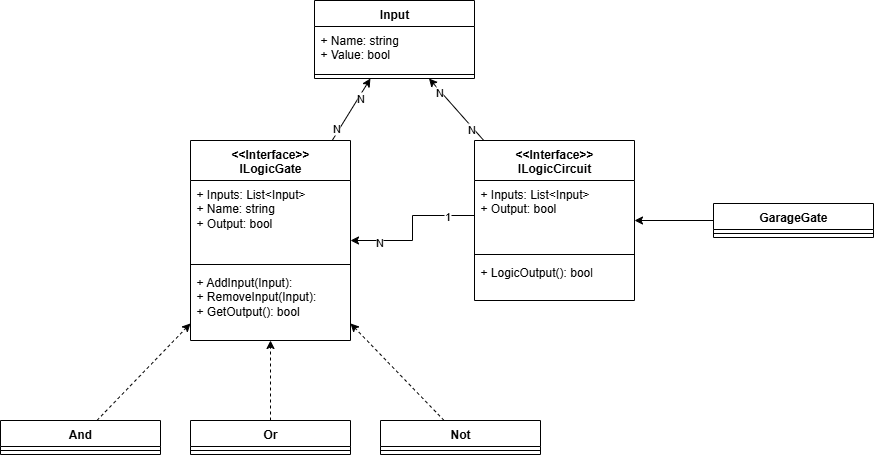

The diagram above was exported from draw.io. Its source (the exported page's mxGraphModel, read from the mxfile embedded in the PNG):
<mxGraphModel dx="1042" dy="1703" grid="1" gridSize="10" guides="1" tooltips="1" connect="1" arrows="0" fold="1" page="1" pageScale="1" pageWidth="827" pageHeight="1169" math="0" shadow="0">
  <root>
    <mxCell id="0" />
    <mxCell id="1" parent="0" />
    <mxCell id="ZZnuchMII4n00w_LbvE1-19" style="edgeStyle=orthogonalEdgeStyle;rounded=0;orthogonalLoop=1;jettySize=auto;html=1;dashed=1;" edge="1" parent="1" source="ZZnuchMII4n00w_LbvE1-1" target="ZZnuchMII4n00w_LbvE1-5">
      <mxGeometry relative="1" as="geometry" />
    </mxCell>
    <mxCell id="ZZnuchMII4n00w_LbvE1-1" value="Or" style="swimlane;fontStyle=1;align=center;verticalAlign=top;childLayout=stackLayout;horizontal=1;startSize=26;horizontalStack=0;resizeParent=1;resizeParentMax=0;resizeLast=0;collapsible=1;marginBottom=0;whiteSpace=wrap;html=1;" vertex="1" parent="1">
      <mxGeometry x="290" y="280" width="160" height="34" as="geometry" />
    </mxCell>
    <mxCell id="ZZnuchMII4n00w_LbvE1-3" value="" style="line;strokeWidth=1;fillColor=none;align=left;verticalAlign=middle;spacingTop=-1;spacingLeft=3;spacingRight=3;rotatable=0;labelPosition=right;points=[];portConstraint=eastwest;strokeColor=inherit;" vertex="1" parent="ZZnuchMII4n00w_LbvE1-1">
      <mxGeometry y="26" width="160" height="8" as="geometry" />
    </mxCell>
    <mxCell id="ZZnuchMII4n00w_LbvE1-30" style="rounded=0;orthogonalLoop=1;jettySize=auto;html=1;" edge="1" parent="1" source="ZZnuchMII4n00w_LbvE1-5" target="ZZnuchMII4n00w_LbvE1-20">
      <mxGeometry relative="1" as="geometry" />
    </mxCell>
    <mxCell id="ZZnuchMII4n00w_LbvE1-32" value="N" style="edgeLabel;html=1;align=center;verticalAlign=middle;resizable=0;points=[];" vertex="1" connectable="0" parent="ZZnuchMII4n00w_LbvE1-30">
      <mxGeometry x="0.4099" y="-1" relative="1" as="geometry">
        <mxPoint as="offset" />
      </mxGeometry>
    </mxCell>
    <mxCell id="ZZnuchMII4n00w_LbvE1-33" value="N" style="edgeLabel;html=1;align=center;verticalAlign=middle;resizable=0;points=[];" vertex="1" connectable="0" parent="ZZnuchMII4n00w_LbvE1-30">
      <mxGeometry x="-0.637" y="3" relative="1" as="geometry">
        <mxPoint as="offset" />
      </mxGeometry>
    </mxCell>
    <mxCell id="ZZnuchMII4n00w_LbvE1-5" value="&amp;lt;&amp;lt;Interface&amp;gt;&amp;gt;&lt;br&gt;ILogicGate" style="swimlane;fontStyle=1;align=center;verticalAlign=top;childLayout=stackLayout;horizontal=1;startSize=40;horizontalStack=0;resizeParent=1;resizeParentMax=0;resizeLast=0;collapsible=1;marginBottom=0;whiteSpace=wrap;html=1;" vertex="1" parent="1">
      <mxGeometry x="290" width="160" height="200" as="geometry" />
    </mxCell>
    <mxCell id="ZZnuchMII4n00w_LbvE1-6" value="+ Inputs: List&amp;lt;Input&amp;gt;&lt;div&gt;+ Name: string&lt;/div&gt;&lt;div&gt;+ Output: bool&lt;/div&gt;" style="text;strokeColor=none;fillColor=none;align=left;verticalAlign=top;spacingLeft=4;spacingRight=4;overflow=hidden;rotatable=0;points=[[0,0.5],[1,0.5]];portConstraint=eastwest;whiteSpace=wrap;html=1;" vertex="1" parent="ZZnuchMII4n00w_LbvE1-5">
      <mxGeometry y="40" width="160" height="80" as="geometry" />
    </mxCell>
    <mxCell id="ZZnuchMII4n00w_LbvE1-7" value="" style="line;strokeWidth=1;fillColor=none;align=left;verticalAlign=middle;spacingTop=-1;spacingLeft=3;spacingRight=3;rotatable=0;labelPosition=right;points=[];portConstraint=eastwest;strokeColor=inherit;" vertex="1" parent="ZZnuchMII4n00w_LbvE1-5">
      <mxGeometry y="120" width="160" height="8" as="geometry" />
    </mxCell>
    <mxCell id="ZZnuchMII4n00w_LbvE1-8" value="+ AddInput(Input):&amp;nbsp;&lt;div&gt;+ RemoveInput(Input):&lt;/div&gt;&lt;div&gt;+ GetOutput(): bool&lt;/div&gt;" style="text;strokeColor=none;fillColor=none;align=left;verticalAlign=top;spacingLeft=4;spacingRight=4;overflow=hidden;rotatable=0;points=[[0,0.5],[1,0.5]];portConstraint=eastwest;whiteSpace=wrap;html=1;" vertex="1" parent="ZZnuchMII4n00w_LbvE1-5">
      <mxGeometry y="128" width="160" height="72" as="geometry" />
    </mxCell>
    <mxCell id="ZZnuchMII4n00w_LbvE1-18" style="rounded=0;orthogonalLoop=1;jettySize=auto;html=1;dashed=1;" edge="1" parent="1" source="ZZnuchMII4n00w_LbvE1-9" target="ZZnuchMII4n00w_LbvE1-5">
      <mxGeometry relative="1" as="geometry" />
    </mxCell>
    <mxCell id="ZZnuchMII4n00w_LbvE1-9" value="And" style="swimlane;fontStyle=1;align=center;verticalAlign=top;childLayout=stackLayout;horizontal=1;startSize=26;horizontalStack=0;resizeParent=1;resizeParentMax=0;resizeLast=0;collapsible=1;marginBottom=0;whiteSpace=wrap;html=1;" vertex="1" parent="1">
      <mxGeometry x="100" y="280" width="160" height="34" as="geometry" />
    </mxCell>
    <mxCell id="ZZnuchMII4n00w_LbvE1-11" value="" style="line;strokeWidth=1;fillColor=none;align=left;verticalAlign=middle;spacingTop=-1;spacingLeft=3;spacingRight=3;rotatable=0;labelPosition=right;points=[];portConstraint=eastwest;strokeColor=inherit;" vertex="1" parent="ZZnuchMII4n00w_LbvE1-9">
      <mxGeometry y="26" width="160" height="8" as="geometry" />
    </mxCell>
    <mxCell id="ZZnuchMII4n00w_LbvE1-17" style="rounded=0;orthogonalLoop=1;jettySize=auto;html=1;dashed=1;" edge="1" parent="1" source="ZZnuchMII4n00w_LbvE1-13" target="ZZnuchMII4n00w_LbvE1-5">
      <mxGeometry relative="1" as="geometry" />
    </mxCell>
    <mxCell id="ZZnuchMII4n00w_LbvE1-13" value="Not" style="swimlane;fontStyle=1;align=center;verticalAlign=top;childLayout=stackLayout;horizontal=1;startSize=26;horizontalStack=0;resizeParent=1;resizeParentMax=0;resizeLast=0;collapsible=1;marginBottom=0;whiteSpace=wrap;html=1;" vertex="1" parent="1">
      <mxGeometry x="480" y="280" width="160" height="34" as="geometry" />
    </mxCell>
    <mxCell id="ZZnuchMII4n00w_LbvE1-15" value="" style="line;strokeWidth=1;fillColor=none;align=left;verticalAlign=middle;spacingTop=-1;spacingLeft=3;spacingRight=3;rotatable=0;labelPosition=right;points=[];portConstraint=eastwest;strokeColor=inherit;" vertex="1" parent="ZZnuchMII4n00w_LbvE1-13">
      <mxGeometry y="26" width="160" height="8" as="geometry" />
    </mxCell>
    <mxCell id="ZZnuchMII4n00w_LbvE1-20" value="Input" style="swimlane;fontStyle=1;align=center;verticalAlign=top;childLayout=stackLayout;horizontal=1;startSize=26;horizontalStack=0;resizeParent=1;resizeParentMax=0;resizeLast=0;collapsible=1;marginBottom=0;whiteSpace=wrap;html=1;" vertex="1" parent="1">
      <mxGeometry x="414" y="-140" width="160" height="78" as="geometry" />
    </mxCell>
    <mxCell id="ZZnuchMII4n00w_LbvE1-21" value="+ Name: string&lt;div&gt;+ Value: bool&lt;/div&gt;" style="text;strokeColor=none;fillColor=none;align=left;verticalAlign=top;spacingLeft=4;spacingRight=4;overflow=hidden;rotatable=0;points=[[0,0.5],[1,0.5]];portConstraint=eastwest;whiteSpace=wrap;html=1;" vertex="1" parent="ZZnuchMII4n00w_LbvE1-20">
      <mxGeometry y="26" width="160" height="44" as="geometry" />
    </mxCell>
    <mxCell id="ZZnuchMII4n00w_LbvE1-22" value="" style="line;strokeWidth=1;fillColor=none;align=left;verticalAlign=middle;spacingTop=-1;spacingLeft=3;spacingRight=3;rotatable=0;labelPosition=right;points=[];portConstraint=eastwest;strokeColor=inherit;" vertex="1" parent="ZZnuchMII4n00w_LbvE1-20">
      <mxGeometry y="70" width="160" height="8" as="geometry" />
    </mxCell>
    <mxCell id="ZZnuchMII4n00w_LbvE1-29" style="rounded=0;orthogonalLoop=1;jettySize=auto;html=1;" edge="1" parent="1" source="ZZnuchMII4n00w_LbvE1-24" target="ZZnuchMII4n00w_LbvE1-20">
      <mxGeometry relative="1" as="geometry" />
    </mxCell>
    <mxCell id="ZZnuchMII4n00w_LbvE1-34" value="N" style="edgeLabel;html=1;align=center;verticalAlign=middle;resizable=0;points=[];" vertex="1" connectable="0" parent="ZZnuchMII4n00w_LbvE1-29">
      <mxGeometry x="0.5812" y="2" relative="1" as="geometry">
        <mxPoint y="-1" as="offset" />
      </mxGeometry>
    </mxCell>
    <mxCell id="ZZnuchMII4n00w_LbvE1-35" value="N" style="edgeLabel;html=1;align=center;verticalAlign=middle;resizable=0;points=[];" vertex="1" connectable="0" parent="ZZnuchMII4n00w_LbvE1-29">
      <mxGeometry x="-0.601" y="2" relative="1" as="geometry">
        <mxPoint as="offset" />
      </mxGeometry>
    </mxCell>
    <mxCell id="ZZnuchMII4n00w_LbvE1-24" value="&amp;lt;&amp;lt;Interface&amp;gt;&amp;gt;&lt;div&gt;ILogicCircuit&lt;/div&gt;" style="swimlane;fontStyle=1;align=center;verticalAlign=top;childLayout=stackLayout;horizontal=1;startSize=40;horizontalStack=0;resizeParent=1;resizeParentMax=0;resizeLast=0;collapsible=1;marginBottom=0;whiteSpace=wrap;html=1;" vertex="1" parent="1">
      <mxGeometry x="574" width="160" height="160" as="geometry" />
    </mxCell>
    <mxCell id="ZZnuchMII4n00w_LbvE1-25" value="+ Inputs: List&amp;lt;Input&amp;gt;&lt;div&gt;+ Output: bool&lt;/div&gt;" style="text;strokeColor=none;fillColor=none;align=left;verticalAlign=top;spacingLeft=4;spacingRight=4;overflow=hidden;rotatable=0;points=[[0,0.5],[1,0.5]];portConstraint=eastwest;whiteSpace=wrap;html=1;" vertex="1" parent="ZZnuchMII4n00w_LbvE1-24">
      <mxGeometry y="40" width="160" height="70" as="geometry" />
    </mxCell>
    <mxCell id="ZZnuchMII4n00w_LbvE1-26" value="" style="line;strokeWidth=1;fillColor=none;align=left;verticalAlign=middle;spacingTop=-1;spacingLeft=3;spacingRight=3;rotatable=0;labelPosition=right;points=[];portConstraint=eastwest;strokeColor=inherit;" vertex="1" parent="ZZnuchMII4n00w_LbvE1-24">
      <mxGeometry y="110" width="160" height="8" as="geometry" />
    </mxCell>
    <mxCell id="ZZnuchMII4n00w_LbvE1-27" value="+ LogicOutput(): bool" style="text;strokeColor=none;fillColor=none;align=left;verticalAlign=top;spacingLeft=4;spacingRight=4;overflow=hidden;rotatable=0;points=[[0,0.5],[1,0.5]];portConstraint=eastwest;whiteSpace=wrap;html=1;" vertex="1" parent="ZZnuchMII4n00w_LbvE1-24">
      <mxGeometry y="118" width="160" height="42" as="geometry" />
    </mxCell>
    <mxCell id="ZZnuchMII4n00w_LbvE1-28" style="edgeStyle=orthogonalEdgeStyle;rounded=0;orthogonalLoop=1;jettySize=auto;html=1;" edge="1" parent="1" source="ZZnuchMII4n00w_LbvE1-25" target="ZZnuchMII4n00w_LbvE1-5">
      <mxGeometry relative="1" as="geometry" />
    </mxCell>
    <mxCell id="ZZnuchMII4n00w_LbvE1-36" value="1" style="edgeLabel;html=1;align=center;verticalAlign=middle;resizable=0;points=[];" vertex="1" connectable="0" parent="ZZnuchMII4n00w_LbvE1-28">
      <mxGeometry x="-0.6188" relative="1" as="geometry">
        <mxPoint as="offset" />
      </mxGeometry>
    </mxCell>
    <mxCell id="ZZnuchMII4n00w_LbvE1-37" value="N" style="edgeLabel;html=1;align=center;verticalAlign=middle;resizable=0;points=[];" vertex="1" connectable="0" parent="ZZnuchMII4n00w_LbvE1-28">
      <mxGeometry x="0.6295" y="1" relative="1" as="geometry">
        <mxPoint as="offset" />
      </mxGeometry>
    </mxCell>
    <mxCell id="ZZnuchMII4n00w_LbvE1-38" value="GarageGate" style="swimlane;fontStyle=1;align=center;verticalAlign=top;childLayout=stackLayout;horizontal=1;startSize=26;horizontalStack=0;resizeParent=1;resizeParentMax=0;resizeLast=0;collapsible=1;marginBottom=0;whiteSpace=wrap;html=1;" vertex="1" parent="1">
      <mxGeometry x="813" y="63" width="160" height="34" as="geometry" />
    </mxCell>
    <mxCell id="ZZnuchMII4n00w_LbvE1-40" value="" style="line;strokeWidth=1;fillColor=none;align=left;verticalAlign=middle;spacingTop=-1;spacingLeft=3;spacingRight=3;rotatable=0;labelPosition=right;points=[];portConstraint=eastwest;strokeColor=inherit;" vertex="1" parent="ZZnuchMII4n00w_LbvE1-38">
      <mxGeometry y="26" width="160" height="8" as="geometry" />
    </mxCell>
    <mxCell id="ZZnuchMII4n00w_LbvE1-42" style="edgeStyle=orthogonalEdgeStyle;rounded=0;orthogonalLoop=1;jettySize=auto;html=1;exitX=0;exitY=0.5;exitDx=0;exitDy=0;" edge="1" parent="1" target="ZZnuchMII4n00w_LbvE1-24">
      <mxGeometry relative="1" as="geometry">
        <mxPoint x="813" y="80" as="sourcePoint" />
      </mxGeometry>
    </mxCell>
  </root>
</mxGraphModel>